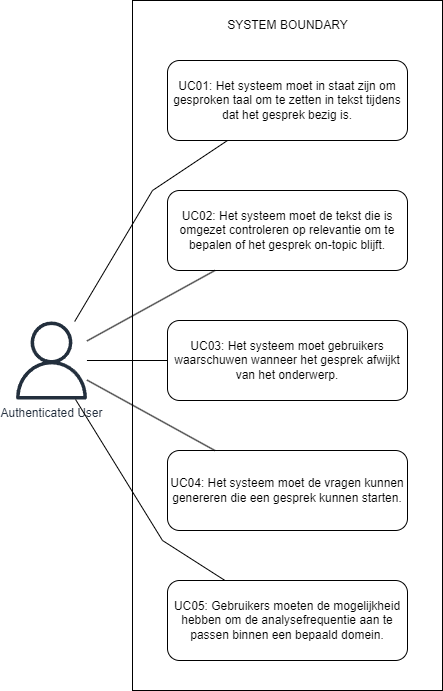

The diagram above was exported from draw.io. Its source (the exported page's mxGraphModel, read from the mxfile embedded in the PNG):
<mxGraphModel dx="712" dy="1702" grid="1" gridSize="10" guides="1" tooltips="1" connect="1" arrows="1" fold="1" page="1" pageScale="1" pageWidth="1169" pageHeight="827" math="0" shadow="0">
  <root>
    <mxCell id="0" />
    <mxCell id="1" parent="0" />
    <mxCell id="HM3K1D4jDTV1FmA81C54-1" value="" style="rounded=0;whiteSpace=wrap;html=1;" vertex="1" parent="1">
      <mxGeometry x="430" y="-530" width="310" height="690" as="geometry" />
    </mxCell>
    <mxCell id="HM3K1D4jDTV1FmA81C54-3" value="SYSTEM BOUNDARY" style="text;html=1;strokeColor=none;fillColor=none;align=center;verticalAlign=middle;whiteSpace=wrap;rounded=0;" vertex="1" parent="1">
      <mxGeometry x="512.5" y="-520" width="145" height="30" as="geometry" />
    </mxCell>
    <mxCell id="HM3K1D4jDTV1FmA81C54-4" value="UC01: Het systeem moet in staat zijn om gesproken taal om te zetten in tekst tijdens dat het gesprek bezig is.&lt;span id=&quot;docs-internal-guid-c5232a55-7fff-5b3a-2314-1c459cd55188&quot;&gt;&lt;/span&gt;" style="rounded=1;whiteSpace=wrap;html=1;" vertex="1" parent="1">
      <mxGeometry x="465" y="-470" width="240" height="80" as="geometry" />
    </mxCell>
    <mxCell id="HM3K1D4jDTV1FmA81C54-5" value="UC02: Het systeem moet de tekst die is omgezet controleren op relevantie om te bepalen of het gesprek on-topic blijft." style="rounded=1;whiteSpace=wrap;html=1;" vertex="1" parent="1">
      <mxGeometry x="465" y="-340" width="240" height="80" as="geometry" />
    </mxCell>
    <mxCell id="HM3K1D4jDTV1FmA81C54-6" value="UC03: Het systeem moet gebruikers waarschuwen wanneer het gesprek afwijkt van het onderwerp." style="rounded=1;whiteSpace=wrap;html=1;" vertex="1" parent="1">
      <mxGeometry x="465" y="-210" width="240" height="80" as="geometry" />
    </mxCell>
    <mxCell id="HM3K1D4jDTV1FmA81C54-7" value="UC04: Het systeem moet de vragen kunnen genereren die een gesprek kunnen starten." style="rounded=1;whiteSpace=wrap;html=1;" vertex="1" parent="1">
      <mxGeometry x="465" y="-80" width="240" height="80" as="geometry" />
    </mxCell>
    <mxCell id="HM3K1D4jDTV1FmA81C54-8" value="UC05: Gebruikers moeten de mogelijkheid hebben om de analysefrequentie aan te passen binnen een bepaald domein." style="rounded=1;whiteSpace=wrap;html=1;" vertex="1" parent="1">
      <mxGeometry x="465" y="50" width="240" height="80" as="geometry" />
    </mxCell>
    <mxCell id="HM3K1D4jDTV1FmA81C54-10" value="Authenticated User" style="sketch=0;outlineConnect=0;fontColor=#232F3E;gradientColor=none;fillColor=#232F3D;strokeColor=none;dashed=0;verticalLabelPosition=bottom;verticalAlign=top;align=center;html=1;fontSize=12;fontStyle=0;aspect=fixed;pointerEvents=1;shape=mxgraph.aws4.user;" vertex="1" parent="1">
      <mxGeometry x="310" y="-209" width="78" height="78" as="geometry" />
    </mxCell>
    <mxCell id="HM3K1D4jDTV1FmA81C54-12" value="" style="endArrow=none;html=1;rounded=0;" edge="1" parent="1" source="HM3K1D4jDTV1FmA81C54-10" target="HM3K1D4jDTV1FmA81C54-4">
      <mxGeometry width="50" height="50" relative="1" as="geometry">
        <mxPoint x="510" y="-220" as="sourcePoint" />
        <mxPoint x="560" y="-270" as="targetPoint" />
        <Array as="points">
          <mxPoint x="450" y="-340" />
        </Array>
      </mxGeometry>
    </mxCell>
    <mxCell id="HM3K1D4jDTV1FmA81C54-13" value="" style="endArrow=none;html=1;rounded=0;" edge="1" parent="1" source="HM3K1D4jDTV1FmA81C54-10" target="HM3K1D4jDTV1FmA81C54-5">
      <mxGeometry width="50" height="50" relative="1" as="geometry">
        <mxPoint x="510" y="-220" as="sourcePoint" />
        <mxPoint x="560" y="-270" as="targetPoint" />
      </mxGeometry>
    </mxCell>
    <mxCell id="HM3K1D4jDTV1FmA81C54-14" value="" style="endArrow=none;html=1;rounded=0;" edge="1" parent="1" source="HM3K1D4jDTV1FmA81C54-10" target="HM3K1D4jDTV1FmA81C54-6">
      <mxGeometry width="50" height="50" relative="1" as="geometry">
        <mxPoint x="510" y="-220" as="sourcePoint" />
        <mxPoint x="560" y="-270" as="targetPoint" />
      </mxGeometry>
    </mxCell>
    <mxCell id="HM3K1D4jDTV1FmA81C54-15" value="" style="endArrow=none;html=1;rounded=0;" edge="1" parent="1" source="HM3K1D4jDTV1FmA81C54-10" target="HM3K1D4jDTV1FmA81C54-7">
      <mxGeometry width="50" height="50" relative="1" as="geometry">
        <mxPoint x="510" y="-220" as="sourcePoint" />
        <mxPoint x="560" y="-270" as="targetPoint" />
      </mxGeometry>
    </mxCell>
    <mxCell id="HM3K1D4jDTV1FmA81C54-16" value="" style="endArrow=none;html=1;rounded=0;" edge="1" parent="1" source="HM3K1D4jDTV1FmA81C54-10" target="HM3K1D4jDTV1FmA81C54-8">
      <mxGeometry width="50" height="50" relative="1" as="geometry">
        <mxPoint x="510" y="-220" as="sourcePoint" />
        <mxPoint x="560" y="-270" as="targetPoint" />
        <Array as="points">
          <mxPoint x="460" y="10" />
        </Array>
      </mxGeometry>
    </mxCell>
  </root>
</mxGraphModel>